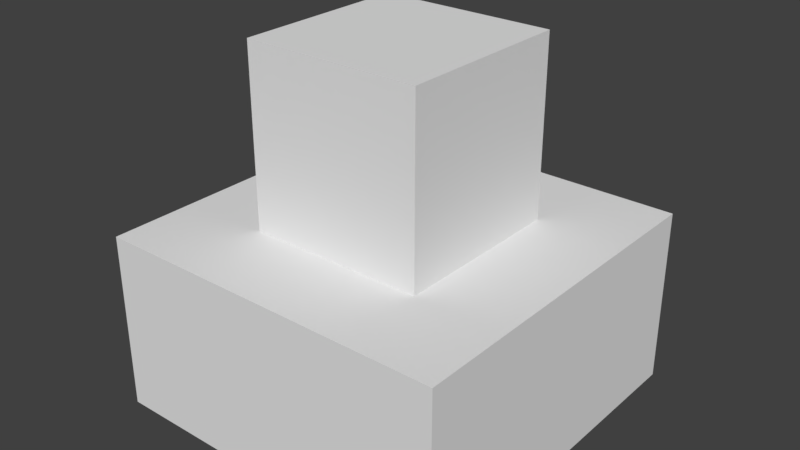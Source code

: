 # Source: Tank.blend  (saved by Blender 2.79.0; exported with 4.5.12 LTS)
import bpy
from mathutils import Matrix  # noqa: F401  (used for matrix-valued properties, if any)

bpy.ops.wm.read_factory_settings(use_empty=True)
scene = bpy.context.scene
scene.name = 'Scene'

# ---- collections
col_collection_1 = bpy.data.collections.new('Collection 1'); scene.collection.children.link(col_collection_1)

# ---- materials (node trees are filled in below, after node groups)
mat_material = bpy.data.materials.new('Material')
mat_material.alpha_threshold = 0.0
mat_material.use_transparent_shadow = False
mat_material.roughness = 0.5
mat_material.line_color = (0.0, 0.0, 0.0, 1.0)

# ---- material node trees

# ---- world
world_world = bpy.data.worlds.new('World'); scene.world = world_world
world_world.color = (0.05088, 0.05088, 0.05088)
world_world.use_sun_shadow = False
world_world.sun_shadow_jitter_overblur = 0.0
world_world.cycles.sampling_method = 'MANUAL'

# ---- meshes
me_cube_002 = bpy.data.meshes.new('Cube.002')
me_cube_002.from_pydata([(1.0, 1.0, -1.0), (1.0, -1.0, -1.0), (-1.0, -1.0, -1.0), (-1.0, 1.0, -1.0), (1.0, 1.0, 1.0), (1.0, -1.0, 1.0), (-1.0, -1.0, 1.0), (-1.0, 1.0, 1.0)], [], [(0, 1, 2, 3), (4, 7, 6, 5), (0, 4, 5, 1), (1, 5, 6, 2), (2, 6, 7, 3), (4, 0, 3, 7)])
_uv = me_cube_002.uv_layers.new(name='UVMap')
_uv.uv.foreach_set('vector', [1.987e-08, 0.6667, 0.3333, 0.6667, 0.3333, 1.0, 0.0, 1.0, 0.3333, 0.3333, 0.3333, 0.6667, 4.967e-08, 0.6667, 0.0, 0.3333, 0.6667, 0.3333, 0.3333, 0.3333, 0.3333, 0.0, 0.6667, 1.987e-08, 2.98e-08, 0.3333, 0.0, 1.291e-07, 0.3333, 0.0, 0.3333, 0.3333, 1.0, 0.3333, 0.6667, 0.3333, 0.6667, 8.941e-08, 1.0, 0.0, 0.3333, 0.3333, 0.6667, 0.3333, 0.6667, 0.6667, 0.3333, 0.6667])
me_cube_002.materials.append(mat_material)
me_cube_002.use_remesh_preserve_volume = False
me_cube_002.use_remesh_preserve_attributes = False
me_cube_002.use_mirror_vertex_groups = False
me_cube_002.update()
me_cube = bpy.data.meshes.new('Cube')
me_cube.from_pydata([(1.0, 1.0, -1.0), (1.0, -1.0, -1.0), (-1.0, -1.0, -1.0), (-1.0, 1.0, -1.0), (1.0, 1.0, 1.0), (1.0, -1.0, 1.0), (-1.0, -1.0, 1.0), (-1.0, 1.0, 1.0)], [], [(0, 1, 2, 3), (4, 7, 6, 5), (0, 4, 5, 1), (1, 5, 6, 2), (2, 6, 7, 3), (4, 0, 3, 7)])
_uv = me_cube.uv_layers.new(name='UVMap')
_uv.uv.foreach_set('vector', [1.987e-08, 0.6667, 0.3333, 0.6667, 0.3333, 1.0, 0.0, 1.0, 0.3333, 0.3333, 0.3333, 0.6667, 4.967e-08, 0.6667, 0.0, 0.3333, 0.6667, 0.3333, 0.3333, 0.3333, 0.3333, 0.0, 0.6667, 1.987e-08, 2.98e-08, 0.3333, 0.0, 1.291e-07, 0.3333, 0.0, 0.3333, 0.3333, 1.0, 0.3333, 0.6667, 0.3333, 0.6667, 8.941e-08, 1.0, 0.0, 0.3333, 0.3333, 0.6667, 0.3333, 0.6667, 0.6667, 0.3333, 0.6667])
me_cube.materials.append(mat_material)
me_cube.use_remesh_preserve_volume = False
me_cube.use_remesh_preserve_attributes = False
me_cube.use_mirror_vertex_groups = False
me_cube.update()
me_cube_001 = bpy.data.meshes.new('Cube.001')
me_cube_001.from_pydata([(1.0, 1.0, -1.0), (1.0, -1.0, -1.0), (-1.0, -1.0, -1.0), (-1.0, 1.0, -1.0), (1.0, 1.0, 1.0), (1.0, -1.0, 1.0), (-1.0, -1.0, 1.0), (-1.0, 1.0, 1.0)], [], [(0, 1, 2, 3), (4, 7, 6, 5), (0, 4, 5, 1), (1, 5, 6, 2), (2, 6, 7, 3), (4, 0, 3, 7)])
_uv = me_cube_001.uv_layers.new(name='UVMap')
_uv.uv.foreach_set('vector', [1.987e-08, 0.6667, 0.3333, 0.6667, 0.3333, 1.0, 0.0, 1.0, 0.3333, 0.3333, 0.3333, 0.6667, 4.967e-08, 0.6667, 0.0, 0.3333, 0.6667, 0.3333, 0.3333, 0.3333, 0.3333, 0.0, 0.6667, 1.987e-08, 2.98e-08, 0.3333, 0.0, 1.291e-07, 0.3333, 0.0, 0.3333, 0.3333, 1.0, 0.3333, 0.6667, 0.3333, 0.6667, 8.941e-08, 1.0, 0.0, 0.3333, 0.3333, 0.6667, 0.3333, 0.6667, 0.6667, 0.3333, 0.6667])
me_cube_001.materials.append(mat_material)
me_cube_001.use_remesh_preserve_volume = False
me_cube_001.use_remesh_preserve_attributes = False
me_cube_001.use_mirror_vertex_groups = False
me_cube_001.update()

# ---- objects
ob_tank = bpy.data.objects.new('Tank', None)
ob_tank_body = bpy.data.objects.new('Tank body', me_cube_002)
ob_tank_head = bpy.data.objects.new('Tank head', me_cube)
ob_cannon = bpy.data.objects.new('Cannon', me_cube_001)

# ---- transforms, parenting, visibility, modifiers, constraints
ob_tank.location = (0.0, 0.0, 0.0)
ob_tank.empty_image_offset = (0.0, 0.0)
ob_tank.lineart.crease_threshold = 0.0
ob_tank_body.parent = ob_tank
ob_tank_body.location = (0.0, 0.0, -1.0)
ob_tank_body.scale = (1.0, 1.0, 0.5)
ob_tank_body.lock_rotations_4d = False
ob_tank_body.empty_display_type = 'ARROWS'
ob_tank_body.lineart.crease_threshold = 0.0
ob_tank_head.parent = ob_tank
ob_tank_head.location = (0.0, 0.0, 0.0)
ob_tank_head.scale = (0.5, 0.5, 0.5)
ob_tank_head.lock_rotations_4d = False
ob_tank_head.empty_display_type = 'ARROWS'
ob_tank_head.lineart.crease_threshold = 0.0
ob_cannon.parent = ob_tank_head
ob_cannon.matrix_parent_inverse = Matrix(((2.0, 0.0, 0.0, 0.0), (0.0, 2.0, 0.0, 0.0), (0.0, 0.0, 2.0, 0.0), (0.0, 0.0, 0.0, 1.0)))
ob_cannon.location = (0.0, 0.5487, 0.0)
ob_cannon.scale = (0.1, 0.2947, 0.1)
ob_cannon.lock_rotations_4d = False
ob_cannon.empty_display_type = 'ARROWS'
ob_cannon.lineart.crease_threshold = 0.0

# ---- collection membership
col_collection_1.objects.link(ob_tank)
col_collection_1.objects.link(ob_tank_body)
col_collection_1.objects.link(ob_tank_head)
col_collection_1.objects.link(ob_cannon)

# ---- scene / render settings (as saved in the file)
scene.frame_start = 1; scene.frame_end = 250; scene.frame_set(1)
scene.render.engine = 'BLENDER_EEVEE_NEXT'
scene.render.resolution_percentage = 50
scene.render.dither_intensity = 0.0
scene.cycles.use_denoising = False
scene.cycles.samples = 128
scene.cycles.sampling_pattern = 'TABULATED_SOBOL'
scene.cycles.use_adaptive_sampling = False
scene.cycles.use_light_tree = False
scene.cycles.blur_glossy = 0.0
scene.cycles.sample_clamp_indirect = 0.0
scene.view_settings.view_transform = 'Standard'
bpy.context.view_layer.update()

# ---- added for rendering (the .blend has no active camera and no usable light): camera, sun
cam_auto = bpy.data.cameras.new('AutoCamera')
cam_auto.lens = 50.0
cam_auto.sensor_width = 36.0
cam_auto.clip_end = 1000.0
ob_auto_camera = bpy.data.objects.new('AutoCamera', cam_auto)
scene.collection.objects.link(ob_auto_camera)
ob_auto_camera.location = (3.20507, -3.84609, 2.06406)
ob_auto_camera.rotation_euler = (1.09748, -7.21219e-08, 0.694738)
scene.camera = ob_auto_camera
light_auto_sun = bpy.data.lights.new('AutoSun', 'SUN')
light_auto_sun.energy = 3.0
light_auto_sun.angle = 0.0523599
ob_auto_sun = bpy.data.objects.new('AutoSun', light_auto_sun)
scene.collection.objects.link(ob_auto_sun)
ob_auto_sun.rotation_euler = (0.872665, 0.174533, 0.523599)
bpy.context.view_layer.update()
